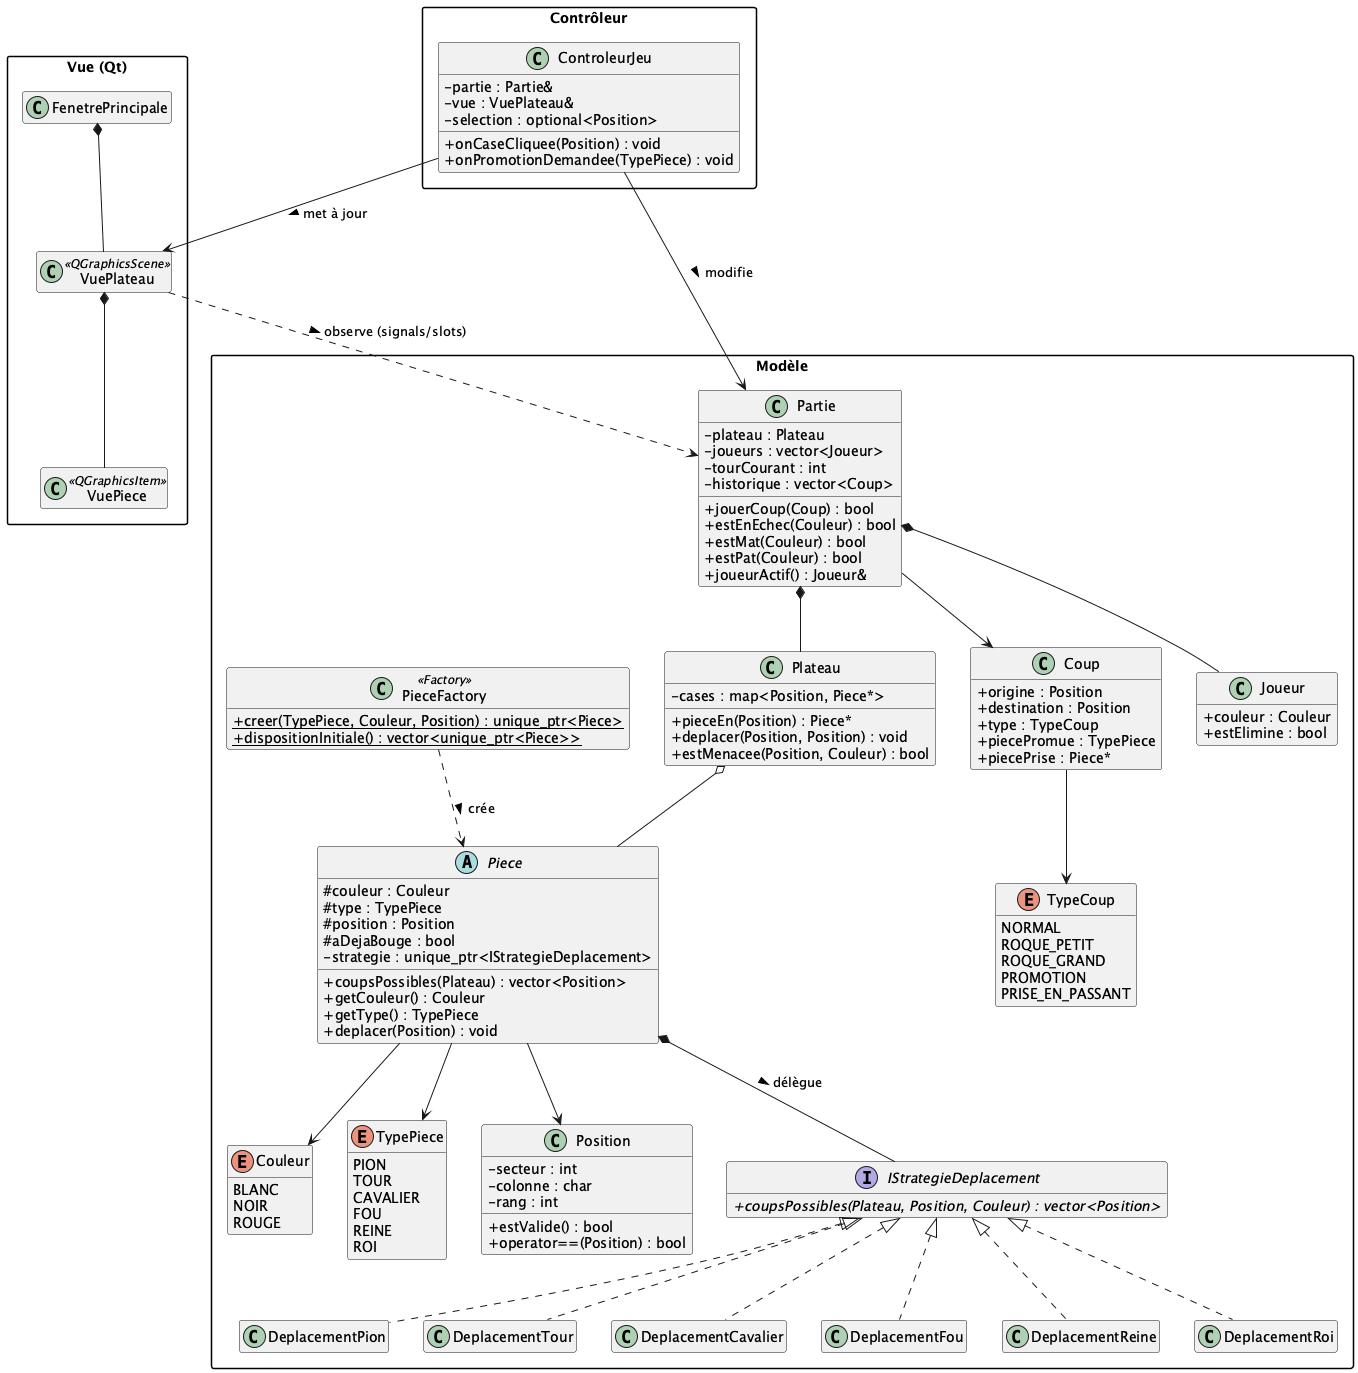

The diagram above was rendered by PlantUML. Its source (embedded in the PNG):
@startuml classes
' Diagramme de classes — Jeu d'Échec Yalta
' Architecture MVC + Strategy (déplacements) + Factory (pièces)

skinparam classAttributeIconSize 0
skinparam packageStyle rectangle
hide empty members

package "Modèle" {

    enum Couleur {
        BLANC
        NOIR
        ROUGE
    }

    enum TypePiece {
        PION
        TOUR
        CAVALIER
        FOU
        REINE
        ROI
    }

    class Position {
        - secteur : int
        - colonne : char
        - rang : int
        + estValide() : bool
        + operator==(Position) : bool
    }

    abstract class Piece {
        # couleur : Couleur
        # type : TypePiece
        # position : Position
        # aDejaBouge : bool
        - strategie : unique_ptr<IStrategieDeplacement>
        + coupsPossibles(Plateau) : vector<Position>
        + getCouleur() : Couleur
        + getType() : TypePiece
        + deplacer(Position) : void
    }

    interface IStrategieDeplacement {
        + {abstract} coupsPossibles(Plateau, Position, Couleur) : vector<Position>
    }

    class DeplacementPion
    class DeplacementTour
    class DeplacementCavalier
    class DeplacementFou
    class DeplacementReine
    class DeplacementRoi

    class PieceFactory <<Factory>> {
        + {static} creer(TypePiece, Couleur, Position) : unique_ptr<Piece>
        + {static} dispositionInitiale() : vector<unique_ptr<Piece>>
    }

    class Plateau {
        - cases : map<Position, Piece*>
        + pieceEn(Position) : Piece*
        + deplacer(Position, Position) : void
        + estMenacee(Position, Couleur) : bool
    }

    enum TypeCoup {
        NORMAL
        ROQUE_PETIT
        ROQUE_GRAND
        PROMOTION
        PRISE_EN_PASSANT
    }

    class Coup {
        + origine : Position
        + destination : Position
        + type : TypeCoup
        + piecePromue : TypePiece
        + piecePrise : Piece*
    }

    class Partie {
        - plateau : Plateau
        - joueurs : vector<Joueur>
        - tourCourant : int
        - historique : vector<Coup>
        + jouerCoup(Coup) : bool
        + estEnEchec(Couleur) : bool
        + estMat(Couleur) : bool
        + estPat(Couleur) : bool
        + joueurActif() : Joueur&
    }

    class Joueur {
        + couleur : Couleur
        + estElimine : bool
    }
}

package "Vue (Qt)" {
    class FenetrePrincipale
    class VuePlateau <<QGraphicsScene>>
    class VuePiece <<QGraphicsItem>>
}

package "Contrôleur" {
    class ControleurJeu {
        - partie : Partie&
        - vue : VuePlateau&
        - selection : optional<Position>
        + onCaseCliquee(Position) : void
        + onPromotionDemandee(TypePiece) : void
    }
}

' Héritage Strategy
IStrategieDeplacement <|.. DeplacementPion
IStrategieDeplacement <|.. DeplacementTour
IStrategieDeplacement <|.. DeplacementCavalier
IStrategieDeplacement <|.. DeplacementFou
IStrategieDeplacement <|.. DeplacementReine
IStrategieDeplacement <|.. DeplacementRoi

Piece *-- IStrategieDeplacement : délègue >
Piece --> Couleur
Piece --> TypePiece
Piece --> Position

PieceFactory ..> Piece : crée >

Plateau o-- Piece
Partie *-- Plateau
Partie *-- Joueur
Partie --> Coup
Coup --> TypeCoup

ControleurJeu --> Partie : modifie >
ControleurJeu --> VuePlateau : met à jour >
FenetrePrincipale *-- VuePlateau
VuePlateau *-- VuePiece
VuePlateau ..> Partie : observe (signals/slots) >

@enduml